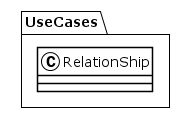

The diagram above was rendered by PlantUML. Its source (embedded in the PNG):
@startuml
!theme plain
package UseCases {
class RelationShip {
}
}
@enduml